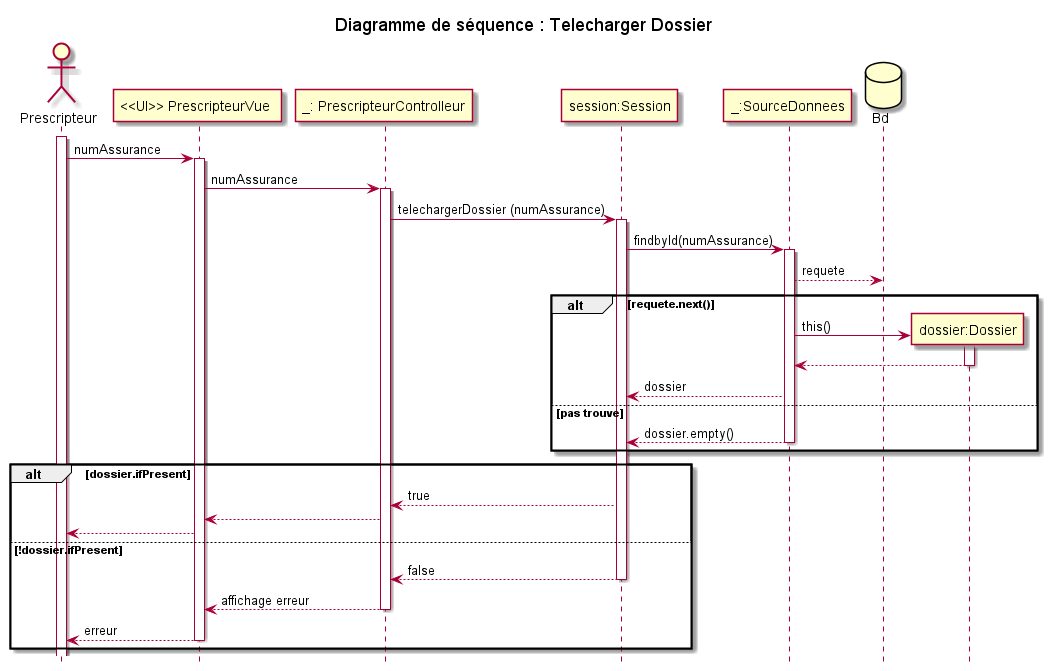

The diagram above was rendered by PlantUML. Its source (embedded in the PNG):
@startuml

title Diagramme de séquence : Telecharger Dossier
hide footbox

actor "Prescripteur" as doc

participant "<<UI>> PrescripteurVue " as pv
participant "_: PrescripteurControlleur" as pc
participant "session:Session" as ses
participant "_:SourceDonnees" as sd
database "Bd" as bd

activate doc
doc -> pv : numAssurance
activate pv
pv -> pc : numAssurance
activate pc
pc -> ses : telechargerDossier (numAssurance)
activate ses
ses -> sd : findbyId(numAssurance)
activate sd
sd --> bd : requete
alt requete.next()
    create participant "dossier:Dossier" as d
    sd -> d : this()
    activate d
    d --> sd
    deactivate d
    sd --> ses : dossier
else pas trouve
    sd --> ses : dossier.empty()
    deactivate sd
end

alt dossier.ifPresent
    ses --> pc : true
    pc --> pv
    pv --> doc 
else !dossier.ifPresent
    ses --> pc : false
    deactivate ses
    pc --> pv : affichage erreur
    deactivate pc
    pv --> doc : erreur
    deactivate pv
end

@enduml